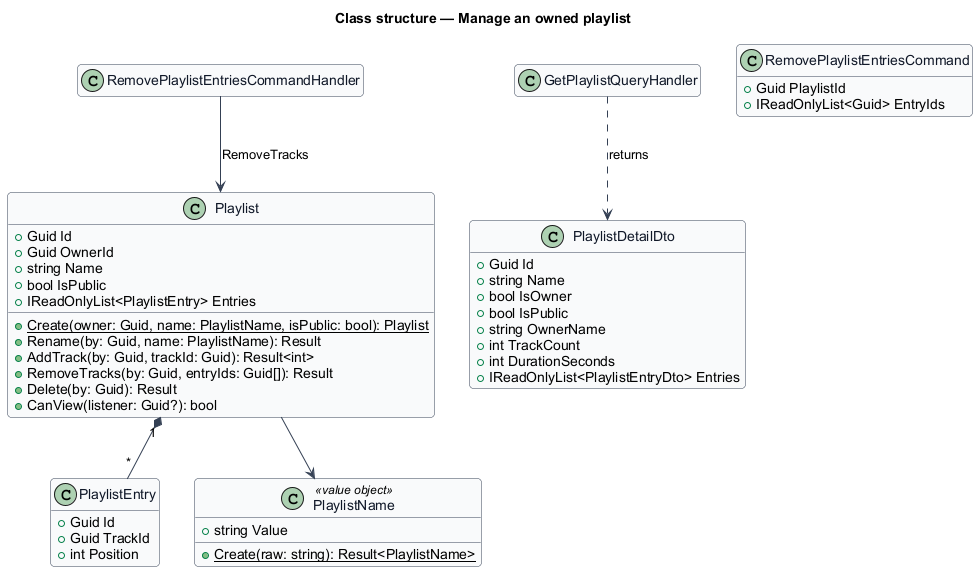

The diagram above was rendered by PlantUML. Its source (embedded in the PNG):
@startuml
skinparam backgroundColor #FFFFFF
skinparam shadowing false
skinparam roundcorner 8
skinparam defaultFontName Arial
skinparam ArrowColor #344054
skinparam class {
  BorderColor #344054
  FontColor #101828
  BackgroundColor #F9FAFB
}
hide empty members
title Class structure — Manage an owned playlist

class Playlist {
  +Guid Id
  +Guid OwnerId
  +string Name
  +bool IsPublic
  +IReadOnlyList<PlaylistEntry> Entries
  +{static} Create(owner: Guid, name: PlaylistName, isPublic: bool): Playlist
  +Rename(by: Guid, name: PlaylistName): Result
  +AddTrack(by: Guid, trackId: Guid): Result<int>
  +RemoveTracks(by: Guid, entryIds: Guid[]): Result
  +Delete(by: Guid): Result
  +CanView(listener: Guid?): bool
}
class PlaylistEntry {
  +Guid Id
  +Guid TrackId
  +int Position
}
class PlaylistName <<value object>> {
  +string Value
  +{static} Create(raw: string): Result<PlaylistName>
}
Playlist "1" *-- "*" PlaylistEntry
Playlist --> PlaylistName

class PlaylistDetailDto {
  +Guid Id
  +string Name
  +bool IsOwner
  +bool IsPublic
  +string OwnerName
  +int TrackCount
  +int DurationSeconds
  +IReadOnlyList<PlaylistEntryDto> Entries
}
class RemovePlaylistEntriesCommand {
  +Guid PlaylistId
  +IReadOnlyList<Guid> EntryIds
}
GetPlaylistQueryHandler ..> PlaylistDetailDto : returns
RemovePlaylistEntriesCommandHandler --> Playlist : RemoveTracks
@enduml